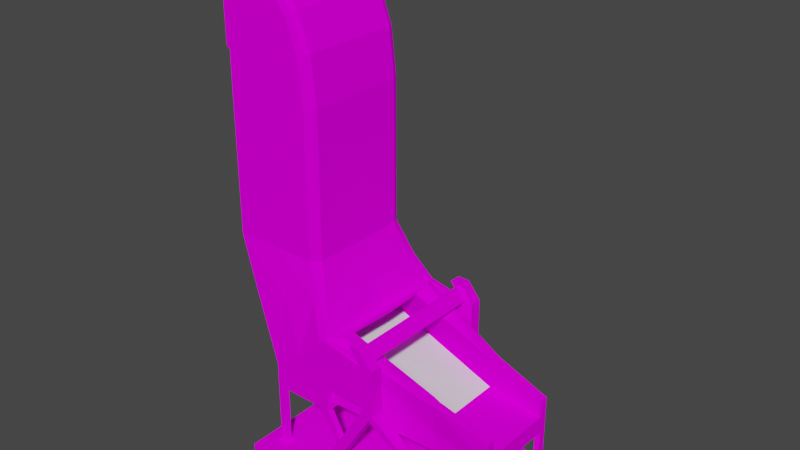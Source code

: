 # Source: BOMBdISPENSOR.blend  (saved by Blender 2.92.15; exported with 4.5.12 LTS)
import bpy
from mathutils import Matrix  # noqa: F401  (used for matrix-valued properties, if any)

bpy.ops.wm.read_factory_settings(use_empty=True)
scene = bpy.context.scene
scene.name = 'Scene'

# ---- collections
col_collection = bpy.data.collections.new('Collection'); scene.collection.children.link(col_collection)

# ---- images (referenced by path relative to the original .blend; pixels are not part of the script)
import os
ASSET_DIR = os.environ.get("B2B_ASSET_DIR", "")  # directory of the original .blend (textures are referenced by path, not embedded)
HERE = os.path.dirname(os.path.abspath(__file__))  # packed textures are extracted next to this script under _unpacked/

def load_image(name, relpath, width, height, colorspace="sRGB"):
    """Load a texture the original file referenced (path relative to the .blend, or extracted next to this script)."""
    p = next((c for c in (os.path.join(HERE, relpath), os.path.join(ASSET_DIR, relpath)) if relpath and os.path.exists(c)), "")
    if p:
        img = bpy.data.images.load(p, check_existing=True)
        img.name = name
    else:  # same state as the original file: an image datablock whose file is absent (Cycles renders it pink)
        img = bpy.data.images.new(name, width, height)
        img.source = "FILE"
        img.filepath = "//" + (relpath or name)
    img.colorspace_settings.name = colorspace
    return img
img_bombdispensortex = load_image('BombDIspensorTex', 'BombDIspensorTex.png', 1024, 1024, 'sRGB')

# ---- materials (node trees are filled in below, after node groups)
mat_material = bpy.data.materials.new('Material')
mat_material.alpha_threshold = 0.0
mat_material.use_transparent_shadow = False
mat_material.line_color = (0.0, 0.0, 0.0, 1.0)
mat_material_001 = bpy.data.materials.new('Material.001')
mat_material_001.use_transparent_shadow = False

# ---- material node trees
mat_material.use_nodes = True; mat_material.node_tree.nodes.clear()
_N = mat_material.node_tree.nodes; _L = mat_material.node_tree.links
n0 = _N.new('ShaderNodeOutputMaterial'); n0.name = 'Material Output'; n0.location = (300, 300)
n1 = _N.new('ShaderNodeBsdfPrincipled'); n1.name = 'Principled BSDF'; n1.location = (10, 300)
n1.distribution = 'GGX'
n1.subsurface_method = 'BURLEY'
n1.inputs[2].default_value = 0.4
n1.inputs[3].default_value = 1.45
n1.inputs[13].default_value = 0.0
n1.inputs[27].default_value = (0.0, 0.0, 0.0, 1.0)
n1.inputs[28].default_value = 1.0
n2 = _N.new('ShaderNodeTexImage'); n2.name = 'Image Texture'; n2.location = (-280, 280)
n2.image = img_bombdispensortex
n2.interpolation = 'Closest'
_L.new(n1.outputs[0], n0.inputs[0])
_L.new(n2.outputs[0], n1.inputs[0])
n0.is_active_output = True
mat_material_001.use_nodes = True; mat_material_001.node_tree.nodes.clear()
_N = mat_material_001.node_tree.nodes; _L = mat_material_001.node_tree.links
n0 = _N.new('ShaderNodeBsdfPrincipled'); n0.name = 'Principled BSDF'; n0.location = (10, 300)
n0.distribution = 'GGX'
n0.subsurface_method = 'BURLEY'
n0.inputs[3].default_value = 1.45
n0.inputs[27].default_value = (0.0, 0.0, 0.0, 1.0)
n0.inputs[28].default_value = 1.0
n1 = _N.new('ShaderNodeOutputMaterial'); n1.name = 'Material Output'; n1.location = (300, 300)
_L.new(n0.outputs[0], n1.inputs[0])
n1.is_active_output = True

# ---- world
world_world = bpy.data.worlds.new('World'); scene.world = world_world
world_world.use_nodes = True; world_world.node_tree.nodes.clear()
_N = world_world.node_tree.nodes; _L = world_world.node_tree.links
n0 = _N.new('ShaderNodeOutputWorld'); n0.name = 'World Output'; n0.location = (300, 300)
n1 = _N.new('ShaderNodeBackground'); n1.name = 'Background'; n1.location = (10, 300)
n1.inputs[0].default_value = (0.05088, 0.05088, 0.05088, 1.0)
_L.new(n1.outputs[0], n0.inputs[0])
n0.is_active_output = True
world_world.color = (0.05088, 0.05088, 0.05088)
world_world.use_sun_shadow = False
world_world.sun_shadow_jitter_overblur = 0.0

# ---- meshes
me_cube = bpy.data.meshes.new('Cube')
me_cube.from_pydata([(0.8559, 1.356, -0.1024), (0.1065, 1.382, 0.1024), (-1.332, 1.73, -0.1024), (-0.1065, 1.382, 0.1024), (-1.332, 0.0, 0.1024), (1.141, 0.0, -0.1024), (-1.332, 0.0, -0.1024), (1.141, 0.0, 0.1024), (0.8513, 1.35, 0.1024), (-1.332, 1.73, 0.1024), (1.029, 1.166, 1.576), (0.1065, 1.166, 0.1024), (-0.1065, 1.166, 0.1024), (1.029, 1.382, 1.587), (0.9109, 1.166, 2.472), (1.029, 1.382, 2.415), (0.8159, 1.382, 2.415), (0.7676, 1.166, 2.654), (0.7001, 1.166, 2.655), (0.7951, 1.382, 2.711), (0.5822, 1.382, 2.712), (0.8159, 1.325, 1.644), (0.8159, 1.223, 1.644), (0.8159, 1.325, 2.358), (0.8159, 1.223, 2.358), (0.8159, 1.382, 1.587), (0.8159, 1.166, 1.587), (0.8435, 1.166, 2.472), (0.0598, 1.325, 1.644), (0.1849, 0.9685, 1.689), (-0.09063, 1.325, 1.644), (-0.07549, 1.224, 1.671), (-0.09063, 1.325, 2.474), (-0.0874, 1.223, 2.511), (-0.1071, 0.0, 2.491), (-0.08452, 0.0, 1.645), (0.0598, 1.325, 1.334), (0.0598, 1.223, 1.334), (-0.09063, 1.325, 1.334), (-0.08603, 1.223, 1.334), (-0.0841, 0.0, 1.334), (0.0598, 0.0, 1.334), (0.0598, 1.325, 1.217), (0.0598, 1.223, 1.217), (-0.09063, 1.325, 1.217), (-0.09063, 1.223, 1.217), (-0.09063, 0.0, 1.217), (0.0598, 0.0, 1.217), (-1.064, 1.325, 1.644), (-0.9419, 1.325, 1.334), (-0.9419, 1.223, 1.334), (-0.9419, 0.0, 1.334), (-0.9419, 1.325, 1.217), (-0.9419, 1.223, 1.217), (-0.9419, 0.0, 1.217), (-1.068, 1.325, 1.334), (-1.068, 1.223, 1.334), (-1.068, 0.0, 1.334), (-1.068, 1.325, 1.217), (-1.068, 1.223, 1.217), (-1.068, 0.0, 1.217), (-0.9464, 0.0, 1.999), (-0.9779, 1.111, 1.994), (-1.068, 0.0, 1.643), (-1.068, 1.325, 0.1467), (-0.9419, 1.325, 0.1467), (-0.9419, 1.223, 0.1467), (-1.068, 1.223, 0.1467), (-1.115, 1.363, 0.1281), (-0.8949, 1.363, 0.1281), (-0.8949, 1.185, 0.1281), (-1.115, 1.185, 0.1281), (-1.115, 1.363, 0.07633), (-0.8949, 1.363, 0.07633), (-0.8949, 1.185, 0.07633), (-1.115, 1.185, 0.07633), (-1.07, 1.223, 1.644), (-0.5779, 1.325, 2.002), (0.386, 1.325, 0.617), (0.386, 1.223, 0.617), (0.2356, 1.325, 0.617), (0.2356, 1.223, 0.617), (0.9596, 1.382, 1.476), (0.9596, 1.166, 1.475), (0.7467, 1.382, 1.476), (0.7467, 1.166, 1.476), (1.731, 0.5969, 0.1346), (1.731, 0.8127, 0.1346), (1.662, 0.8127, 0.1346), (1.662, 0.5969, 0.1346), (1.768, 0.48, 0.121), (1.768, 0.9296, 0.121), (1.624, 0.9296, 0.121), (1.624, 0.48, 0.121), (1.768, 0.48, 0.08174), (1.768, 0.9296, 0.08174), (1.624, 0.9296, 0.08174), (1.624, 0.48, 0.08174), (-0.08103, 1.166, 0.1507), (0.1319, 1.382, 0.151), (0.1319, 1.166, 0.151), (-0.08103, 1.382, 0.1507), (0.1476, 1.119, 0.09946), (-0.1587, 1.119, 0.09946), (0.1476, 1.429, 0.09946), (-0.1587, 1.429, 0.09946), (-0.1221, 1.119, 0.1507), (0.1842, 1.429, 0.151), (0.1842, 1.119, 0.151), (-0.1221, 1.429, 0.1507), (0.7951, 1.166, 2.711), (0.5822, 1.166, 2.722), (1.029, 1.166, 2.415), (0.8159, 1.166, 2.415), (0.7676, 0.0, 2.654), (0.7001, 0.0, 2.657), (0.9109, 0.0, 2.472), (0.8435, 0.0, 2.472), (0.0598, 1.325, 2.515), (0.009804, 1.06, 2.636), (-0.03164, 0.1154, 2.606), (-1.319, 0.0, 2.679), (-1.286, 1.01, 2.614), (-1.599, 0.0, 2.642), (-0.9656, 1.153, 2.823), (-1.313, 1.001, 3.61), (-1.6, 1.037, 2.646), (-1.595, 1.153, 2.647), (-0.1963, 1.141, 2.995), (-0.1619, 0.9347, 2.95), (-0.3474, 1.143, 3.008), (-0.5313, 0.6617, 3.411), (-0.5012, 0.0, 3.414), (-0.1715, 0.1153, 2.981), (1.723, 0.7758, 1.304), (1.706, 0.0, 1.282), (1.834, 0.7852, 0.9748), (1.834, 0.0, 0.9748), (0.0598, 1.223, 1.644), (0.0598, 0.0, 1.646), (1.834, 0.7852, 1.282), (1.834, 0.0, 1.284), (0.1837, 0.0, 2.469), (0.1837, 1.065, 2.536), (0.1837, 0.0, 2.549), (-0.05794, 0.9963, 1.76), (-0.07346, 0.0, 1.763), (-0.09065, 0.0, 2.469), (-1.121, 0.0, 3.299), (-1.136, 0.7999, 3.32), (-0.5322, 0.9882, 2.142), (-0.557, 1.001, 3.62), (-0.557, 1.001, 6.138), (-1.313, 1.001, 6.138), (-2.075, 0.8729, 3.6), (-2.073, 0.0, 3.594), (-2.069, 1.0, 3.601), (-0.4395, 0.9684, 3.621), (-0.3611, 0.7833, 3.511), (-0.5526, 0.0, 3.613), (-0.3614, 0.1153, 3.5), (-1.248, 0.0, 3.604), (-0.8486, 1.001, 7.48), (-1.458, 1.001, 7.032), (-2.075, 0.8729, 6.138), (-2.073, 0.0, 6.138), (-2.069, 1.0, 6.138), (-0.4395, 0.9684, 6.138), (-0.4003, 0.8726, 6.138), (-0.5526, 0.0, 6.138), (-0.4, 0.0, 6.138), (-1.248, 0.0, 6.138), (0.1615, 0.7718, 2.471), (-0.09654, 0.8236, 2.461), (-1.353, 1.001, 6.653), (-0.64, 1.001, 6.906), (-1.358, 1.001, 8.061), (-1.709, 1.001, 7.391), (-2.07, 0.8729, 6.399), (-2.069, 0.0, 6.399), (-2.065, 1.0, 6.401), (-0.5292, 0.9684, 6.945), (-0.4923, 0.8726, 6.958), (-0.6359, 0.0, 6.908), (-0.492, 0.0, 6.959), (-1.291, 0.0, 6.675), (-2.133, 1.001, 8.311), (-2.13, 1.001, 7.555), (-2.072, 0.8729, 6.581), (-2.071, 0.0, 6.582), (-2.067, 1.0, 6.584), (-0.7539, 0.9684, 7.549), (-0.7223, 0.8726, 7.572), (-0.8451, 0.0, 7.482), (-0.7221, 0.0, 7.573), (-1.405, 0.0, 7.071), (-2.061, 0.8729, 6.716), (-2.061, 0.0, 6.717), (-2.059, 1.0, 6.721), (-1.304, 0.9684, 8.165), (-1.286, 0.8726, 8.2), (-1.356, 0.0, 8.065), (-1.286, 0.0, 8.2), (-1.678, 0.0, 7.449), (-2.13, 0.8732, 7.55), (-2.133, 0.8734, 8.313), (-2.127, 0.8729, 6.793), (-2.127, 0.0, 6.795), (-2.127, 1.0, 6.799), (-2.133, 0.9684, 8.429), (-2.134, 0.8726, 8.468), (-2.133, 0.0, 8.315), (-2.134, 0.0, 8.468), (-2.13, 0.0, 7.621), (0.0598, 1.026, 1.334), (-0.09063, 1.026, 1.217), (0.0598, 1.026, 1.217), (-0.9419, 1.026, 1.217), (-1.068, 1.026, 1.334), (-1.068, 1.026, 1.217), (-1.069, 1.026, 1.644), (1.852, 0.7507, 1.306), (1.834, 0.6587, 0.9748), (2.805, 0.6356, 1.276), (2.81, 0.0, 1.284), (2.81, 0.6587, 0.9748), (2.81, 0.0, 0.9748), (2.81, 0.7852, 1.282), (2.81, 0.7852, 0.9748), (1.716, 0.7028, 1.922), (1.833, 0.8743, 1.878), (1.833, 0.7016, 1.868), (2.791, 0.6387, 1.577), (2.809, 0.7855, 1.588), (2.711, 0.0, 0.9748), (2.711, 0.7852, 0.9748), (2.711, 0.6587, 0.9748), (2.709, 0.6472, 1.279), (2.711, 0.7852, 1.282), (2.711, 0.0, 1.284), (2.695, 0.6451, 1.607), (2.711, 0.7945, 1.617), (2.711, 0.7852, 0.1408), (2.81, 0.7852, 0.1408), (2.81, 0.6587, 0.1408), (2.711, 0.6587, 0.1408), (1.243, 0.9572, -0.1024), (1.243, 0.9572, 0.1024), (1.243, 0.0, 0.1024), (1.243, 0.0, -0.1024), (3.025, 0.9572, -0.1024), (3.025, 0.9572, 0.1024), (3.025, 0.0, 0.1024), (3.025, 0.0, -0.1024), (2.675, 0.8373, 0.125), (2.851, 0.8373, 0.125), (2.851, 0.6101, 0.125), (2.675, 0.6101, 0.125), (2.684, 0.8433, 0.0723), (2.86, 0.8433, 0.0723), (2.86, 0.616, 0.0723), (2.684, 0.616, 0.0723), (0.0598, 1.223, 2.535), (-0.1731, 1.045, 2.981), (-0.4, 0.0, 3.606), (0.01321, 0.0, 2.498), (-0.173, 0.0, 2.98), (-0.4003, 0.8726, 3.621)], [], [(4, 9, 2, 6), (9, 8, 0, 2), (5, 0, 246, 249), (85, 26, 25, 84), (0, 5, 6, 2), (1, 8, 9, 3), (11, 7, 8, 1), (3, 9, 4, 12), (12, 4, 7, 11), (84, 25, 13, 82), (82, 88, 89, 83), (83, 10, 26, 85), (16, 20, 19, 15), (25, 16, 15, 13), (13, 15, 112, 10), (10, 112, 113, 26), (20, 111, 110, 19), (15, 19, 110, 112), (14, 116, 117, 27), (113, 111, 20, 16), (21, 28, 118, 23), (21, 25, 26, 22), (24, 113, 16, 23), (23, 16, 25, 21), (22, 26, 113, 24), (28, 30, 32, 118), (22, 138, 28, 21), (24, 262, 138, 22), (214, 222, 137, 41), (173, 147, 34, 33), (28, 36, 38, 30), (40, 51, 54, 46), (37, 43, 42, 36), (138, 37, 36, 28), (35, 40, 41, 139), (31, 39, 40, 35), (31, 62, 50, 39), (42, 78, 80, 44), (216, 47, 46, 215), (44, 52, 49, 38), (214, 216, 43, 37), (40, 46, 47, 41), (36, 42, 44, 38), (53, 66, 65, 52), (51, 57, 60, 54), (52, 58, 55, 49), (39, 50, 51, 40), (38, 49, 48, 30), (215, 217, 53, 45), (45, 53, 52, 44), (218, 219, 60, 57), (48, 55, 56, 76), (55, 58, 59, 56), (56, 76, 62, 50), (49, 55, 48), (217, 219, 59, 53), (76, 126, 122, 62), (51, 61, 63, 57), (50, 62, 61, 51), (64, 68, 71, 67), (58, 64, 67, 59), (59, 67, 66, 53), (52, 65, 64, 58), (71, 75, 74, 70), (65, 69, 68, 64), (67, 71, 70, 66), (66, 70, 69, 65), (74, 75, 72, 73), (70, 74, 73, 69), (68, 72, 75, 71), (69, 73, 72, 68), (62, 122, 121, 61), (30, 48, 77, 32), (31, 62, 76, 48, 30), (79, 81, 80, 78), (43, 79, 78, 42), (45, 81, 79, 43), (44, 80, 81, 45), (100, 83, 85, 98), (99, 82, 83, 100), (101, 84, 82, 99), (98, 85, 84, 101), (89, 93, 90, 86), (83, 89, 86, 10), (10, 86, 87, 13), (13, 87, 88, 82), (93, 97, 94, 90), (86, 90, 91, 87), (88, 92, 93, 89), (87, 91, 92, 88), (96, 95, 94, 97), (90, 94, 95, 91), (92, 96, 97, 93), (91, 95, 96, 92), (11, 102, 103, 12), (101, 109, 106, 98), (1, 104, 102, 11), (100, 108, 107, 99), (103, 106, 109, 105), (105, 109, 107, 104), (104, 107, 108, 102), (102, 108, 106, 103), (98, 106, 108, 100), (12, 103, 105, 3), (99, 107, 109, 101), (3, 105, 104, 1), (218, 220, 76, 56), (17, 110, 111, 18), (14, 112, 110, 17), (27, 113, 112, 14), (18, 111, 113, 27), (116, 117, 115, 114), (18, 115, 114, 17), (27, 117, 115, 18), (17, 114, 116, 14), (23, 118, 262, 24), (119, 129, 133, 120), (118, 128, 263, 262), (122, 126, 123, 121), (130, 124, 125, 151), (132, 266, 264, 159), (126, 123, 155, 154), (148, 132, 159, 161), (61, 121, 123, 63), (63, 123, 126, 76, 220), (33, 131, 130, 32), (76, 126, 127, 48), (77, 124, 130, 32), (32, 130, 128, 118), (48, 127, 124, 77), (265, 266, 132, 34), (34, 132, 131, 33), (131, 149, 150, 173), (234, 236, 225, 226), (138, 140, 136, 37), (235, 228, 243, 242), (143, 262, 265, 144), (35, 146, 145, 31), (142, 172, 143, 144), (172, 29, 143), (29, 172, 173, 145), (148, 121, 122, 149), (145, 173, 150, 62), (149, 122, 62, 150), (132, 148, 149, 131), (263, 128, 157, 267), (133, 129, 158, 160), (127, 126, 154, 156), (128, 130, 151, 157), (124, 127, 156, 125), (161, 159, 169, 171), (267, 157, 167, 168), (264, 267, 168, 170), (125, 156, 166, 153), (157, 151, 152, 167), (156, 154, 164, 166), (166, 164, 178, 180), (169, 170, 184, 183), (164, 165, 179, 178), (152, 153, 174, 175), (171, 169, 183, 185), (168, 167, 181, 182), (154, 155, 165, 164), (151, 125, 153, 152), (159, 264, 170, 169), (142, 147, 173, 172), (178, 179, 189, 188), (185, 183, 193, 195), (182, 181, 191, 192), (175, 174, 163, 162), (184, 182, 192, 194), (174, 180, 190, 163), (167, 152, 175, 181), (153, 166, 180, 174), (170, 168, 182, 184), (194, 192, 200, 202), (163, 190, 198, 177), (191, 162, 176, 199), (190, 188, 196, 198), (193, 194, 202, 201), (188, 189, 197, 196), (183, 184, 194, 193), (180, 178, 188, 190), (181, 175, 162, 191), (196, 197, 207, 206), (203, 201, 211, 213), (200, 199, 209, 210), (202, 200, 210, 212), (177, 198, 208, 187), (199, 176, 186, 209), (162, 163, 177, 176), (192, 191, 199, 200), (195, 193, 201, 203), (206, 204, 187, 208), (186, 187, 204, 205), (209, 186, 205, 210), (205, 211, 212, 210), (213, 204, 206, 207), (204, 213, 211, 205), (201, 202, 212, 211), (176, 177, 187, 186), (198, 196, 206, 208), (57, 63, 220, 218), (54, 60, 219, 217), (56, 59, 219, 218), (46, 54, 217, 215), (41, 47, 216, 214), (43, 216, 215, 45), (37, 136, 222, 214), (141, 221, 134, 135), (223, 225, 228, 227), (224, 226, 225, 223), (235, 238, 227, 228), (237, 239, 224, 223), (134, 221, 231, 229), (237, 223, 232, 240), (223, 227, 233, 232), (238, 140, 230, 241), (229, 172, 29, 134), (262, 230, 140, 138), (229, 230, 143, 172), (143, 230, 262), (229, 231, 230), (241, 230, 231, 240), (233, 241, 240, 232), (227, 238, 241, 233), (221, 237, 240, 231), (221, 141, 239, 237), (136, 140, 238, 235), (222, 136, 235, 236), (137, 222, 236, 234), (245, 242, 243, 244), (228, 225, 244, 243), (225, 236, 245, 244), (236, 235, 242, 245), (247, 248, 252, 251), (8, 7, 248, 247), (251, 252, 253, 250), (249, 246, 250, 253), (8, 251, 250, 0), (244, 245, 257, 256), (243, 242, 254, 255), (245, 242, 254, 257), (243, 244, 256, 255), (256, 257, 261, 260), (255, 254, 258, 259), (257, 254, 258, 261), (255, 256, 260, 259), (251, 8, 247), (246, 0, 250), (129, 119, 262, 263), (119, 120, 265, 262), (133, 160, 264, 266), (120, 133, 266, 265), (158, 129, 263, 267), (160, 158, 267, 264)])
_uv = me_cube.uv_layers.new(name='UVMap')
_uv.uv.foreach_set('vector', [0.4776, 0.7197, 0.4776, 0.8631, 0.4606, 0.8631, 0.4606, 0.7196, 0.5049, 0.4851, 0.5049, 0.6674, 0.4879, 0.6677, 0.488, 0.4851, 0.7694, 0.1877, 0.6987, 0.2119, 0.7175, 0.1885, 0.7687, 0.1823, 0.3588, 0.471, 0.3588, 0.4798, 0.3409, 0.4798, 0.3409, 0.471, 0.6987, 0.2119, 0.7694, 0.1877, 0.7855, 0.32, 0.6929, 0.3313, 0.6186, 0.4872, 0.6186, 0.5488, 0.5946, 0.3672, 0.6193, 0.4696, 0.6364, 0.488, 0.7294, 0.5775, 0.6186, 0.5488, 0.6186, 0.4872, 0.6193, 0.4696, 0.5946, 0.3672, 0.738, 0.3732, 0.6372, 0.4704, 0.6372, 0.4704, 0.738, 0.3732, 0.7294, 0.5775, 0.6364, 0.488, 0.5865, 0.7306, 0.5913, 0.7228, 0.6063, 0.7228, 0.6014, 0.7306, 0.5579, 0.9552, 0.5579, 0.8314, 0.5744, 0.8246, 0.5744, 0.9483, 0.5665, 0.6414, 0.5698, 0.6473, 0.558, 0.6468, 0.5548, 0.6403, 0.5914, 0.6647, 0.575, 0.6439, 0.59, 0.644, 0.6063, 0.6647, 0.5913, 0.7228, 0.5914, 0.6647, 0.6063, 0.6647, 0.6063, 0.7228, 0.6589, 0.8499, 0.6742, 0.7834, 0.6916, 0.7873, 0.6762, 0.8547, 0.5698, 0.6473, 0.5653, 0.6937, 0.5535, 0.6926, 0.558, 0.6468, 0.2305, 0.7975, 0.2306, 0.8153, 0.2129, 0.8153, 0.2129, 0.7975, 0.6742, 0.7834, 0.6793, 0.7575, 0.6967, 0.7614, 0.6916, 0.7873, 0.6314, 0.008695, 0.6314, 0.0285, 0.6307, 0.0285, 0.6307, 0.008695, 0.7085, 0.4839, 0.7086, 0.5199, 0.6844, 0.5188, 0.6842, 0.484, 0.01264, 0.1098, 0.07491, 0.1162, 0.06766, 0.188, 0.00669, 0.1687, 0.3456, 0.4846, 0.3409, 0.4798, 0.3588, 0.4798, 0.3541, 0.4845, 0.3541, 0.5436, 0.3589, 0.5483, 0.341, 0.5484, 0.3457, 0.5436, 0.3457, 0.5436, 0.341, 0.5484, 0.3409, 0.4798, 0.3456, 0.4846, 0.3541, 0.4845, 0.3588, 0.4798, 0.3589, 0.5483, 0.3541, 0.5436, 0.09143, 0.9005, 0.1063, 0.9002, 0.1079, 0.9823, 0.09309, 0.9866, 0.6856, 0.5391, 0.6856, 0.6018, 0.6772, 0.6018, 0.6772, 0.5391, 0.5848, 0.8453, 0.6474, 0.8306, 0.6474, 0.9044, 0.5848, 0.9044, 0.2448, 0.9409, 0.2738, 0.7995, 0.3262, 0.7995, 0.3264, 0.9409, 0.0947, 0.7156, 0.09524, 0.6473, 0.0972, 0.6473, 0.09889, 0.7487, 0.09143, 0.9005, 0.09083, 0.8698, 0.1057, 0.8695, 0.1063, 0.9002, 0.1464, 0.7647, 0.1038, 0.8215, 0.09607, 0.8157, 0.1384, 0.7593, 0.2427, 0.007133, 0.2427, 0.01984, 0.2316, 0.01989, 0.2316, 0.007182, 0.6926, 0.6676, 0.6926, 0.642, 0.701, 0.6419, 0.701, 0.6676, 0.167, 0.7802, 0.1464, 0.7647, 0.1536, 0.7551, 0.1742, 0.7706, 0.4244, 0.8277, 0.4522, 0.8278, 0.4523, 0.9292, 0.4266, 0.9292, 0.362, 0.7196, 0.3804, 0.7825, 0.3351, 0.7773, 0.3389, 0.7188, 0.07847, 0.08102, 0.0566, 0.0288, 0.06899, 0.03007, 0.09086, 0.0823, 0.7274, 0.4711, 0.7274, 0.5562, 0.7149, 0.5562, 0.7149, 0.4711, 0.2495, 0.02568, 0.3455, 0.02721, 0.3453, 0.04037, 0.2493, 0.03884, 0.2643, 0.007037, 0.2643, 0.01974, 0.2427, 0.01984, 0.2427, 0.007133, 0.1464, 0.7647, 0.1384, 0.7593, 0.1458, 0.7493, 0.1536, 0.7551, 0.2324, 0.03856, 0.2326, 0.02541, 0.2495, 0.02568, 0.2493, 0.03884, 0.06344, 0.395, 0.06344, 0.4832, 0.05502, 0.4832, 0.05502, 0.395, 0.1038, 0.8215, 0.09756, 0.8299, 0.08983, 0.8241, 0.09607, 0.8157, 0.3455, 0.02721, 0.3596, 0.02744, 0.3594, 0.04059, 0.3453, 0.04037, 0.3358, 0.8277, 0.4065, 0.8277, 0.4065, 0.9291, 0.3357, 0.9291, 0.08989, 0.09191, 0.16, 0.09912, 0.1675, 0.1258, 0.0873, 0.1175, 0.4601, 0.4673, 0.407, 0.4673, 0.407, 0.4551, 0.4601, 0.4551, 0.7149, 0.4548, 0.6443, 0.4548, 0.6443, 0.4464, 0.7149, 0.4464, 0.2582, 0.06011, 0.2583, 0.04926, 0.3539, 0.04942, 0.3539, 0.06027, 0.2127, 0.1311, 0.2128, 0.1054, 0.2212, 0.1054, 0.2211, 0.1312, 0.2304, 0.06006, 0.2304, 0.04921, 0.2399, 0.04923, 0.2399, 0.06008, 0.2078, 0.9493, 0.2318, 0.9586, 0.256, 0.9769, 0.204, 0.959, 0.16, 0.09912, 0.1704, 0.1002, 0.1675, 0.1258, 0.6443, 0.4711, 0.6339, 0.4711, 0.6339, 0.4548, 0.6443, 0.4548, 0.2318, 0.9586, 0.3255, 0.9493, 0.3134, 0.9726, 0.256, 0.9769, 0.1038, 0.8215, 0.1476, 0.8549, 0.118, 0.8452, 0.09756, 0.8299, 0.3293, 0.9933, 0.3384, 0.9385, 0.4306, 0.938, 0.4306, 0.9928, 0.4852, 0.05341, 0.4753, 0.04161, 0.5215, 0.04162, 0.5116, 0.05342, 0.2155, 0.09371, 0.2157, 0.005153, 0.2241, 0.005166, 0.224, 0.09372, 0.2528, 0.07768, 0.2528, 0.1398, 0.2455, 0.1398, 0.2455, 0.07769, 0.161, 0.08951, 0.1699, 0.001284, 0.1802, 0.002348, 0.1713, 0.09057, 0.6298, 0.02983, 0.6262, 0.02983, 0.6262, 0.01484, 0.6298, 0.01484, 0.4852, 0.08598, 0.4753, 0.09854, 0.4753, 0.04161, 0.4852, 0.05341, 0.5116, 0.05342, 0.5215, 0.04162, 0.5215, 0.09855, 0.5116, 0.08599, 0.5116, 0.08599, 0.5215, 0.09855, 0.4753, 0.09854, 0.4852, 0.08598, 0.1314, 0.9429, 0.1314, 0.9247, 0.1461, 0.9247, 0.1461, 0.9429, 0.6203, 0.01337, 0.6238, 0.01339, 0.6238, 0.02551, 0.6203, 0.02549, 0.6196, 0.02783, 0.616, 0.02783, 0.616, 0.0157, 0.6196, 0.0157, 0.6216, 0.03137, 0.6181, 0.03137, 0.6181, 0.01639, 0.6216, 0.01639, 0.598, 0.3388, 0.6045, 0.2905, 0.6794, 0.2851, 0.6806, 0.3383, 0.0873, 0.1175, 0.1675, 0.1258, 0.1245, 0.1511, 0.08039, 0.1859, 0.362, 0.7196, 0.3804, 0.7825, 0.3558, 0.7875, 0.3556, 0.7873, 0.3599, 0.7207, 0.5328, 0.9621, 0.5328, 0.9497, 0.5412, 0.9497, 0.5412, 0.9621, 0.2167, 0.7286, 0.1645, 0.7298, 0.1644, 0.7214, 0.2167, 0.7202, 0.164, 0.7827, 0.164, 0.8393, 0.153, 0.8452, 0.153, 0.7886, 0.6369, 0.3853, 0.6369, 0.4366, 0.6285, 0.4366, 0.6285, 0.3853, 0.528, 0.5638, 0.5665, 0.6414, 0.5548, 0.6403, 0.5162, 0.5626, 0.669, 0.5995, 0.669, 0.7017, 0.6511, 0.7022, 0.6511, 0.6001, 0.5284, 0.8234, 0.5865, 0.7306, 0.6014, 0.7306, 0.5433, 0.8234, 0.359, 0.3656, 0.3588, 0.471, 0.3409, 0.471, 0.3411, 0.3656, 0.5827, 0.2211, 0.5913, 0.2487, 0.5574, 0.2487, 0.5665, 0.2212, 0.5665, 0.6414, 0.6134, 0.5721, 0.6173, 0.5725, 0.5698, 0.6473, 0.6762, 0.8547, 0.6967, 0.9873, 0.6793, 0.9834, 0.6589, 0.8499, 0.6063, 0.7228, 0.6574, 0.8234, 0.6525, 0.8234, 0.6014, 0.7306, 0.6241, 0.02166, 0.6215, 0.02166, 0.6215, 0.01182, 0.6241, 0.01183, 0.5665, 0.2212, 0.5574, 0.2487, 0.5574, 0.1427, 0.5665, 0.1703, 0.5827, 0.1703, 0.5913, 0.1427, 0.5913, 0.2487, 0.5827, 0.2211, 0.5665, 0.1703, 0.5574, 0.1427, 0.5913, 0.1427, 0.5827, 0.1703, 0.2118, 0.7521, 0.2237, 0.7521, 0.2237, 0.7894, 0.2118, 0.7894, 0.6281, 0.03654, 0.6254, 0.03653, 0.6254, 0.005864, 0.6281, 0.005876, 0.6188, 0.03536, 0.6161, 0.03536, 0.6161, 0.004668, 0.6188, 0.004669, 0.6175, 0.01855, 0.6148, 0.01856, 0.6148, 0.008727, 0.6175, 0.008722, 0.2035, 0.838, 0.2001, 0.8341, 0.2255, 0.8341, 0.2211, 0.838, 0.5403, 0.1204, 0.5509, 0.1081, 0.5509, 0.1888, 0.5403, 0.1765, 0.2035, 0.8559, 0.2001, 0.8598, 0.2001, 0.8341, 0.2035, 0.838, 0.4851, 0.1765, 0.4716, 0.1888, 0.4716, 0.1081, 0.4851, 0.1204, 0.6095, 0.02596, 0.6061, 0.02595, 0.6061, 0.004752, 0.6095, 0.004765, 0.6283, 0.002575, 0.6318, 0.005069, 0.6318, 0.02596, 0.6283, 0.02346, 0.6304, 0.006302, 0.6336, 0.006424, 0.6336, 0.0276, 0.6304, 0.02748, 0.6128, 0.01194, 0.6163, 0.009444, 0.6163, 0.03035, 0.6128, 0.03284, 0.5403, 0.1765, 0.5509, 0.1888, 0.4716, 0.1888, 0.4851, 0.1765, 0.2211, 0.838, 0.2255, 0.8341, 0.2255, 0.8598, 0.2211, 0.8559, 0.4851, 0.1204, 0.4716, 0.1081, 0.5509, 0.1081, 0.5403, 0.1204, 0.2211, 0.8559, 0.2255, 0.8598, 0.2001, 0.8598, 0.2035, 0.8559, 0.2522, 0.159, 0.2522, 0.1809, 0.2382, 0.1809, 0.2383, 0.1589, 0.5495, 0.7055, 0.5508, 0.7088, 0.5389, 0.7082, 0.5458, 0.7052, 0.5585, 0.6962, 0.5653, 0.6937, 0.5508, 0.7088, 0.5495, 0.7055, 0.5547, 0.6959, 0.5535, 0.6926, 0.5653, 0.6937, 0.5585, 0.6962, 0.5458, 0.7052, 0.5389, 0.7082, 0.5535, 0.6926, 0.5547, 0.6959, 0.1794, 0.9426, 0.1751, 0.9392, 0.1753, 0.9198, 0.1794, 0.9235, 0.4753, 0.2519, 0.475, 0.003816, 0.4845, 0.003816, 0.4845, 0.2519, 0.6307, 0.008695, 0.6307, 0.0285, 0.6267, 0.0285, 0.6268, 0.008695, 0.4845, 0.2519, 0.4845, 0.003816, 0.5337, 0.003816, 0.5337, 0.2519, 0.5597, 0.9884, 0.4512, 0.9884, 0.4509, 0.974, 0.5597, 0.974, 0.5657, 0.3091, 0.5606, 0.3478, 0.4784, 0.3688, 0.4698, 0.3283, 0.06174, 0.2054, 0.05976, 0.2337, 0.05486, 0.2336, 0.05719, 0.2074, 0.1796, 0.7377, 0.2058, 0.7355, 0.2056, 0.8215, 0.1827, 0.8215, 0.09632, 0.2325, 0.1488, 0.2225, 0.1702, 0.2907, 0.1079, 0.2851, 0.3994, 0.4433, 0.3806, 0.4843, 0.3878, 0.4295, 0.4001, 0.4263, 0.2514, 0.2541, 0.3249, 0.2539, 0.325, 0.3233, 0.2631, 0.3237, 0.4516, 0.4415, 0.3994, 0.4433, 0.4001, 0.4263, 0.4564, 0.4146, 0.1476, 0.8549, 0.1742, 0.9134, 0.1578, 0.9301, 0.118, 0.8452, 0.3249, 0.1809, 0.3249, 0.2539, 0.2514, 0.2541, 0.2382, 0.1809, 0.2522, 0.1809, 0.09889, 0.7487, 0.1755, 0.7019, 0.1413, 0.7419, 0.09585, 0.7571, 0.2211, 0.1312, 0.2366, 0.2168, 0.227, 0.2168, 0.2127, 0.1311, 0.1245, 0.1511, 0.1488, 0.2225, 0.09632, 0.2325, 0.08039, 0.1859, 0.06893, 0.2074, 0.06605, 0.2377, 0.05976, 0.2337, 0.06174, 0.2054, 0.1675, 0.1258, 0.2021, 0.2133, 0.1488, 0.2225, 0.1245, 0.1511, 0.3741, 0.5266, 0.3806, 0.4843, 0.3994, 0.4433, 0.384, 0.525, 0.6125, 0.127, 0.6827, 0.1268, 0.6827, 0.176, 0.614, 0.2179, 0.7337, 0.05296, 0.7519, 0.01088, 0.826, 0.0759, 0.7945, 0.1016, 0.3166, 0.7178, 0.262, 0.7178, 0.262, 0.7096, 0.3166, 0.7096, 0.382, 0.5605, 0.4021, 0.7106, 0.378, 0.7188, 0.3576, 0.5687, 0.4011, 0.7876, 0.4037, 0.7953, 0.3382, 0.8174, 0.3357, 0.8097, 0.5234, 0.5279, 0.518, 0.5269, 0.5472, 0.51, 0.5493, 0.514, 0.4266, 0.9292, 0.4168, 0.9292, 0.4171, 0.8466, 0.4244, 0.8277, 0.5809, 0.7033, 0.548, 0.7291, 0.5335, 0.7362, 0.5783, 0.7, 0.1872, 0.9692, 0.1228, 0.9519, 0.1927, 0.9451, 0.8452, 0.1359, 0.7889, 0.1201, 0.7945, 0.1016, 0.8447, 0.1171, 0.68, 0.2408, 0.6794, 0.2851, 0.6045, 0.2905, 0.6206, 0.2394, 0.8447, 0.1171, 0.7945, 0.1016, 0.826, 0.0759, 0.8452, 0.04638, 0.7519, 0.01088, 0.806, 0.01285, 0.8452, 0.04638, 0.826, 0.0759, 0.6408, 0.0557, 0.6867, 0.05669, 0.6867, 0.1161, 0.642, 0.1049, 0.05486, 0.2336, 0.05976, 0.2337, 0.05616, 0.2698, 0.05081, 0.2693, 0.4784, 0.3688, 0.5606, 0.3478, 0.5581, 0.4114, 0.4903, 0.4247, 0.227, 0.2168, 0.2366, 0.2168, 0.2502, 0.2982, 0.2397, 0.2982, 0.05976, 0.2337, 0.06605, 0.2377, 0.06222, 0.2715, 0.05616, 0.2698, 0.1488, 0.2225, 0.2021, 0.2133, 0.2326, 0.2963, 0.1702, 0.2907, 0.4564, 0.4146, 0.4001, 0.4263, 0.3551, 0.2219, 0.4114, 0.2095, 0.05081, 0.2693, 0.05616, 0.2698, 0.03194, 0.3966, 0.02677, 0.3957, 0.009271, 0.5514, 0.07588, 0.5521, 0.07705, 0.7443, 0.01044, 0.7447, 0.1702, 0.2907, 0.2326, 0.2963, 0.2114, 0.5055, 0.1492, 0.4991, 0.05616, 0.2698, 0.06222, 0.2715, 0.03775, 0.3978, 0.03194, 0.3966, 0.2397, 0.2982, 0.2502, 0.2982, 0.2498, 0.5082, 0.2393, 0.5081, 0.2393, 0.5081, 0.2498, 0.5082, 0.2498, 0.5297, 0.2392, 0.5298, 0.3551, 0.2219, 0.3428, 0.2246, 0.3357, 0.1566, 0.3482, 0.1582, 0.2628, 0.5032, 0.3246, 0.5033, 0.3246, 0.5217, 0.2627, 0.5215, 0.08689, 0.4927, 0.1492, 0.4991, 0.1481, 0.5419, 0.08733, 0.5567, 0.4114, 0.2095, 0.3551, 0.2219, 0.3482, 0.1582, 0.4053, 0.1653, 0.02677, 0.3957, 0.03194, 0.3966, 0.02736, 0.436, 0.02222, 0.4361, 0.2631, 0.3237, 0.325, 0.3233, 0.3246, 0.5033, 0.2628, 0.5032, 0.1079, 0.2851, 0.1702, 0.2907, 0.1492, 0.4991, 0.08689, 0.4927, 0.4001, 0.4263, 0.3878, 0.4295, 0.3428, 0.2246, 0.3551, 0.2219, 0.5866, 0.923, 0.6093, 0.9231, 0.6093, 0.9914, 0.588, 0.9869, 0.2627, 0.5215, 0.3246, 0.5217, 0.3245, 0.5346, 0.2627, 0.5344, 0.4053, 0.1653, 0.3482, 0.1582, 0.3549, 0.108, 0.4075, 0.1312, 0.02222, 0.4361, 0.02736, 0.436, 0.02887, 0.4669, 0.02389, 0.468, 0.08733, 0.5567, 0.1481, 0.5419, 0.1537, 0.574, 0.09974, 0.6057, 0.01083, 0.8076, 0.07743, 0.8072, 0.07774, 0.8573, 0.01114, 0.8577, 0.1481, 0.5419, 0.2089, 0.5271, 0.2076, 0.5422, 0.1537, 0.574, 0.03194, 0.3966, 0.03775, 0.3978, 0.03329, 0.4356, 0.02736, 0.436, 0.1492, 0.4991, 0.2114, 0.5055, 0.2089, 0.5271, 0.1481, 0.5419, 0.01044, 0.7447, 0.07705, 0.7443, 0.07743, 0.8072, 0.01083, 0.8076, 0.01114, 0.8577, 0.07774, 0.8573, 0.07815, 0.9217, 0.01155, 0.9221, 0.1537, 0.574, 0.2076, 0.5422, 0.2057, 0.5534, 0.1713, 0.6057, 0.02887, 0.4669, 0.03453, 0.4654, 0.04506, 0.5009, 0.04015, 0.504, 0.2392, 0.545, 0.2497, 0.5448, 0.2497, 0.5559, 0.2392, 0.5563, 0.3549, 0.108, 0.3433, 0.1028, 0.3778, 0.04196, 0.3859, 0.05165, 0.2627, 0.5344, 0.3245, 0.5346, 0.3245, 0.5441, 0.2627, 0.5439, 0.3482, 0.1582, 0.3357, 0.1566, 0.3433, 0.1028, 0.3549, 0.108, 0.2392, 0.5298, 0.2498, 0.5297, 0.2497, 0.5448, 0.2392, 0.545, 0.02736, 0.436, 0.03329, 0.4356, 0.03453, 0.4654, 0.02887, 0.4669, 0.2627, 0.5439, 0.3245, 0.5441, 0.3245, 0.5499, 0.2627, 0.5497, 0.4229, 0.09575, 0.3859, 0.05165, 0.4443, 0.01752, 0.4564, 0.0738, 0.0358, 0.5065, 0.04015, 0.504, 0.06532, 0.5374, 0.0617, 0.5408, 0.01155, 0.9221, 0.07815, 0.9217, 0.07859, 0.9895, 0.01199, 0.99, 0.1713, 0.6057, 0.2057, 0.5534, 0.2107, 0.5604, 0.2047, 0.6228, 0.04015, 0.504, 0.04506, 0.5009, 0.06893, 0.5323, 0.06532, 0.5374, 0.09974, 0.6057, 0.1537, 0.574, 0.1713, 0.6057, 0.1369, 0.658, 0.02389, 0.468, 0.02887, 0.4669, 0.04015, 0.504, 0.0358, 0.5065, 0.4075, 0.1312, 0.3549, 0.108, 0.3859, 0.05165, 0.4229, 0.09575, 0.2497, 0.5627, 0.2496, 0.6253, 0.239, 0.6256, 0.2392, 0.5631, 0.2389, 0.6882, 0.239, 0.6256, 0.2496, 0.6253, 0.2495, 0.6884, 0.2416, 0.698, 0.2389, 0.6882, 0.2495, 0.6884, 0.2495, 0.7012, 0.2495, 0.6884, 0.3219, 0.6887, 0.3218, 0.7014, 0.2495, 0.7012, 0.3244, 0.6083, 0.2626, 0.6032, 0.2627, 0.5497, 0.3245, 0.5499, 0.2626, 0.6032, 0.3244, 0.6083, 0.3243, 0.6574, 0.2624, 0.6572, 0.3859, 0.05165, 0.3778, 0.04196, 0.4416, 0.005153, 0.4443, 0.01752, 0.1369, 0.658, 0.1713, 0.6057, 0.2047, 0.6228, 0.1986, 0.6851, 0.2392, 0.5563, 0.2497, 0.5559, 0.2497, 0.5627, 0.2392, 0.5631, 0.3249, 0.1591, 0.3249, 0.1809, 0.2522, 0.1809, 0.2522, 0.159, 0.6443, 0.5562, 0.6339, 0.5562, 0.6339, 0.4711, 0.6443, 0.4711, 0.2399, 0.06008, 0.2399, 0.04923, 0.2583, 0.04926, 0.2582, 0.06011, 0.4601, 0.5313, 0.407, 0.5313, 0.407, 0.4673, 0.4601, 0.4673, 0.3765, 0.006536, 0.3765, 0.01924, 0.2643, 0.01974, 0.2643, 0.007037, 0.7274, 0.4548, 0.7274, 0.4711, 0.7149, 0.4711, 0.7149, 0.4548, 0.2155, 0.9378, 0.2515, 0.7904, 0.262, 0.7904, 0.2318, 0.9378, 0.5206, 0.8809, 0.4648, 0.8821, 0.463, 0.8726, 0.5206, 0.8714, 0.709, 0.4072, 0.7109, 0.3823, 0.7214, 0.3823, 0.7214, 0.4076, 0.6564, 0.408, 0.6564, 0.3825, 0.7109, 0.3823, 0.709, 0.4072, 0.1131, 0.9794, 0.1627, 0.9792, 0.1628, 0.9951, 0.1131, 0.9953, 0.4726, 0.9457, 0.5207, 0.9459, 0.5207, 0.9532, 0.4734, 0.9529, 0.844, 0.2541, 0.8414, 0.2634, 0.8012, 0.2516, 0.7995, 0.2422, 0.8272, 0.3257, 0.8256, 0.3327, 0.8042, 0.3261, 0.8039, 0.3186, 0.709, 0.4072, 0.7214, 0.4076, 0.7214, 0.4328, 0.7093, 0.4321, 0.4252, 0.7794, 0.4021, 0.7106, 0.4485, 0.6945, 0.4515, 0.7705, 0.7995, 0.2422, 0.7889, 0.1201, 0.8452, 0.1359, 0.844, 0.2541, 0.4518, 0.5369, 0.4485, 0.6945, 0.4021, 0.7106, 0.382, 0.5605, 0.5527, 0.5615, 0.5501, 0.5667, 0.5234, 0.5279, 0.5303, 0.5237, 0.5234, 0.5279, 0.5501, 0.5667, 0.518, 0.5269, 0.5527, 0.5615, 0.5543, 0.5644, 0.5501, 0.5667, 0.5637, 0.5874, 0.5501, 0.5667, 0.5543, 0.5644, 0.5671, 0.5851, 0.5652, 0.5897, 0.5637, 0.5874, 0.5671, 0.5851, 0.5685, 0.5874, 0.1628, 0.9951, 0.1627, 0.9792, 0.2168, 0.9788, 0.2122, 0.9948, 0.8414, 0.2634, 0.8272, 0.3257, 0.8039, 0.3186, 0.8012, 0.2516, 0.4648, 0.8821, 0.5206, 0.8809, 0.5207, 0.9459, 0.4726, 0.9457, 0.378, 0.7188, 0.4021, 0.7106, 0.4252, 0.7794, 0.4011, 0.7876, 0.262, 0.7904, 0.2515, 0.7904, 0.2515, 0.7178, 0.262, 0.7178, 0.3262, 0.7995, 0.2738, 0.7995, 0.2738, 0.7297, 0.3262, 0.7297, 0.8946, 0.632, 0.8834, 0.632, 0.8834, 0.6233, 0.8946, 0.6233, 0.5416, 0.9251, 0.5311, 0.9252, 0.5311, 0.8564, 0.5416, 0.8564, 0.1797, 0.8338, 0.1879, 0.8338, 0.1879, 0.9029, 0.1797, 0.9029, 0.652, 0.9219, 0.6625, 0.9219, 0.6625, 0.9909, 0.652, 0.9909, 0.6498, 0.5826, 0.7291, 0.5859, 0.723, 0.733, 0.6437, 0.7297, 0.6186, 0.5488, 0.7294, 0.5775, 0.7291, 0.5859, 0.6498, 0.5826, 0.6433, 0.9112, 0.6433, 0.9905, 0.6264, 0.9904, 0.6264, 0.9111, 0.7687, 0.1823, 0.7175, 0.1885, 0.7059, 0.09321, 0.7571, 0.08695, 0.5049, 0.6674, 0.5049, 0.849, 0.488, 0.8489, 0.4879, 0.6677, 0.4866, 0.2428, 0.5121, 0.2428, 0.5213, 0.2554, 0.4754, 0.2554, 0.5327, 0.2327, 0.5327, 0.2071, 0.5463, 0.1977, 0.5463, 0.2437, 0.5121, 0.2428, 0.5121, 0.2099, 0.5213, 0.1963, 0.5213, 0.2554, 0.4866, 0.2099, 0.4866, 0.2428, 0.4754, 0.2554, 0.4754, 0.1963, 0.629, 0.02691, 0.629, 0.01484, 0.6326, 0.01545, 0.6326, 0.02752, 0.6229, 0.0108, 0.6229, 0.02287, 0.6193, 0.02226, 0.6193, 0.01019, 0.6085, 0.01253, 0.6085, 0.02804, 0.6048, 0.02845, 0.6048, 0.01294, 0.6429, 0.0106, 0.6429, 0.0261, 0.6392, 0.02571, 0.6392, 0.01021, 0.6437, 0.7297, 0.6186, 0.5488, 0.6498, 0.5826, 0.7175, 0.1885, 0.6987, 0.2119, 0.7059, 0.09321, 0.5706, 0.3434, 0.5769, 0.2955, 0.5942, 0.277, 0.5853, 0.3446, 0.5769, 0.2955, 0.4586, 0.3193, 0.4411, 0.3078, 0.5942, 0.277, 0.4692, 0.3692, 0.4839, 0.4382, 0.4725, 0.4555, 0.4548, 0.3723, 0.4586, 0.3193, 0.4692, 0.3692, 0.4548, 0.3723, 0.4411, 0.3078, 0.5676, 0.4218, 0.5706, 0.3434, 0.5853, 0.3446, 0.5818, 0.434, 0.4839, 0.4382, 0.5676, 0.4218, 0.5818, 0.434, 0.4725, 0.4555])
me_cube.materials.append(mat_material)
me_cube.materials.append(mat_material_001)
me_cube.use_remesh_preserve_volume = False
me_cube.use_remesh_preserve_attributes = False
me_cube.use_mirror_vertex_groups = False
me_cube.update()
me_cube_002 = bpy.data.meshes.new('Cube.002')
me_cube_002.from_pydata([(0.1849, 0.9685, 1.689), (0.1845, 0.0, 1.693), (-0.9464, 0.0, 1.999), (-0.9779, 1.111, 1.994), (1.723, 0.7758, 1.304), (1.706, 0.0, 1.282), (-0.05794, 0.9963, 1.76), (-0.07346, 0.0, 1.763)], [], [(1, 5, 4, 0), (1, 0, 6, 7), (2, 7, 6, 3)])
me_cube_002.polygons.foreach_set('material_index', [1, 1, 1])
_uv = me_cube_002.uv_layers.new(name='UVMap')
_uv.uv.foreach_set('vector', [0.9801, 0.6233, 0.9801, 0.9866, 0.7633, 0.9866, 0.7633, 0.6233, 0.9801, 0.6233, 0.7633, 0.6233, 0.7633, 0.5635, 0.9801, 0.5635, 0.9801, 0.3506, 0.9801, 0.5635, 0.7633, 0.5635, 0.7633, 0.3506])
me_cube_002.materials.append(mat_material)
me_cube_002.materials.append(mat_material_001)
me_cube_002.use_remesh_preserve_volume = False
me_cube_002.use_remesh_preserve_attributes = False
me_cube_002.use_mirror_vertex_groups = False
me_cube_002.update()

# ---- objects
ob_cube = bpy.data.objects.new('Cube', me_cube)
ob_cube_001 = bpy.data.objects.new('Cube.001', me_cube_002)

# ---- transforms, parenting, visibility, modifiers, constraints
ob_cube.location = (0.0, 0.0, 0.0)
ob_cube.lock_rotations_4d = False
ob_cube.empty_display_type = 'ARROWS'
ob_cube.lineart.crease_threshold = 0.0
_m = ob_cube.modifiers.new('Mirror', 'MIRROR')
_m.use_axis = (False, True, False)
_m.use_clip = True
ob_cube_001.location = (0.0, 0.0, 0.0)
ob_cube_001.lock_rotations_4d = False
ob_cube_001.empty_display_type = 'ARROWS'
ob_cube_001.lineart.crease_threshold = 0.0
_m = ob_cube_001.modifiers.new('Mirror', 'MIRROR')
_m.use_axis = (False, True, False)
_m.use_clip = True

# ---- collection membership
col_collection.objects.link(ob_cube)
col_collection.objects.link(ob_cube_001)

# ---- scene / render settings (as saved in the file)
scene.frame_start = 1; scene.frame_end = 250; scene.frame_set(1)
scene.render.engine = 'BLENDER_EEVEE_NEXT'
scene.cycles.use_denoising = False
scene.cycles.samples = 128
scene.cycles.sampling_pattern = 'TABULATED_SOBOL'
scene.cycles.use_adaptive_sampling = False
scene.cycles.use_light_tree = False
scene.view_settings.view_transform = 'Filmic'
bpy.context.view_layer.update()

# ---- added for rendering (the .blend has no active camera and no usable light): camera, sun
cam_auto = bpy.data.cameras.new('AutoCamera')
cam_auto.lens = 50.0
cam_auto.sensor_width = 36.0
cam_auto.clip_end = 1000.0
ob_auto_camera = bpy.data.objects.new('AutoCamera', cam_auto)
scene.collection.objects.link(ob_auto_camera)
ob_auto_camera.location = (10.2397, -11.7525, 12.0179)
ob_auto_camera.rotation_euler = (1.09748, -7.21219e-08, 0.694738)
scene.camera = ob_auto_camera
light_auto_sun = bpy.data.lights.new('AutoSun', 'SUN')
light_auto_sun.energy = 3.0
light_auto_sun.angle = 0.0523599
ob_auto_sun = bpy.data.objects.new('AutoSun', light_auto_sun)
scene.collection.objects.link(ob_auto_sun)
ob_auto_sun.rotation_euler = (0.872665, 0.174533, 0.523599)
bpy.context.view_layer.update()
